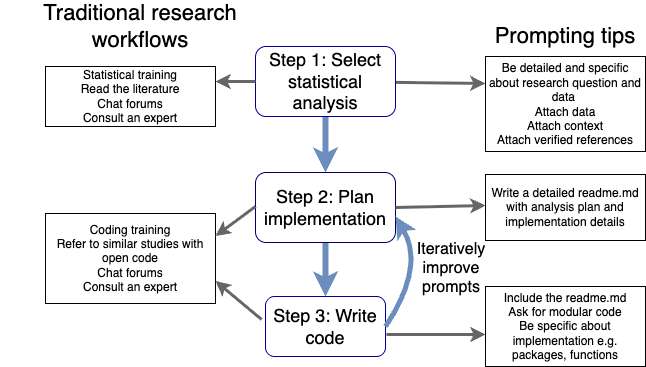

The diagram above was exported from draw.io. Its source (the exported page's mxGraphModel, read from the mxfile embedded in the PNG):
<mxGraphModel dx="701" dy="481" grid="1" gridSize="10" guides="1" tooltips="1" connect="1" arrows="1" fold="1" page="1" pageScale="1" pageWidth="827" pageHeight="583" math="0" shadow="0">
  <root>
    <mxCell id="0" />
    <mxCell id="1" parent="0" />
    <mxCell id="5" value="" style="edgeStyle=none;html=1;strokeWidth=6;fillColor=#dae8fc;strokeColor=#6c8ebf;" parent="1" source="2" target="3" edge="1">
      <mxGeometry relative="1" as="geometry" />
    </mxCell>
    <mxCell id="15" value="" style="edgeStyle=none;html=1;fontColor=#808080;fontSize=20;strokeColor=#666666;strokeWidth=3;" parent="1" source="2" edge="1">
      <mxGeometry relative="1" as="geometry">
        <mxPoint x="490" y="117" as="targetPoint" />
      </mxGeometry>
    </mxCell>
    <mxCell id="2" value="Step 1: Select statistical analysis" style="rounded=1;whiteSpace=wrap;html=1;fontSize=18;strokeColor=#000099;" parent="1" vertex="1">
      <mxGeometry x="260" y="80" width="140" height="70" as="geometry" />
    </mxCell>
    <mxCell id="6" value="" style="edgeStyle=none;html=1;strokeWidth=6;fillColor=#dae8fc;strokeColor=#6c8ebf;" parent="1" source="3" target="4" edge="1">
      <mxGeometry relative="1" as="geometry" />
    </mxCell>
    <mxCell id="3" value="Step 2: Plan implementation" style="rounded=1;whiteSpace=wrap;html=1;fontSize=18;strokeColor=#000066;" parent="1" vertex="1">
      <mxGeometry x="260" y="206" width="140" height="70" as="geometry" />
    </mxCell>
    <mxCell id="4" value="Step 3: Write code" style="rounded=1;whiteSpace=wrap;html=1;fontSize=18;strokeColor=#000099;" parent="1" vertex="1">
      <mxGeometry x="270" y="330" width="120" height="60" as="geometry" />
    </mxCell>
    <mxCell id="7" value="" style="curved=1;endArrow=classic;html=1;exitX=1;exitY=0.5;exitDx=0;exitDy=0;fontSize=13;strokeWidth=5;fillColor=#dae8fc;strokeColor=#6c8ebf;" parent="1" source="4" edge="1">
      <mxGeometry width="50" height="50" relative="1" as="geometry">
        <mxPoint x="430" y="300" as="sourcePoint" />
        <mxPoint x="400" y="250" as="targetPoint" />
        <Array as="points">
          <mxPoint x="430" y="300" />
        </Array>
      </mxGeometry>
    </mxCell>
    <mxCell id="8" value="Iteratively improve prompts" style="text;html=1;align=center;verticalAlign=middle;whiteSpace=wrap;rounded=0;fontSize=16;" parent="1" vertex="1">
      <mxGeometry x="422" y="274" width="68" height="55" as="geometry" />
    </mxCell>
    <mxCell id="9" value="&lt;font style=&quot;color: rgb(0, 0, 0);&quot;&gt;Be detailed and specific about research question and data&amp;nbsp;&lt;/font&gt;&lt;div&gt;&lt;font style=&quot;color: rgb(0, 0, 0);&quot;&gt;Attach data&lt;/font&gt;&lt;/div&gt;&lt;div&gt;&lt;font style=&quot;color: rgb(0, 0, 0);&quot;&gt;Attach context&lt;/font&gt;&lt;/div&gt;&lt;div&gt;&lt;font style=&quot;color: rgb(0, 0, 0);&quot;&gt;Attach verified references&lt;/font&gt;&lt;/div&gt;" style="rounded=0;whiteSpace=wrap;html=1;align=center;" parent="1" vertex="1">
      <mxGeometry x="490" y="90" width="160" height="95" as="geometry" />
    </mxCell>
    <mxCell id="10" value="Write a detailed readme.md with analysis plan and implementation details" style="rounded=0;whiteSpace=wrap;html=1;align=center;" parent="1" vertex="1">
      <mxGeometry x="490" y="208" width="160" height="66" as="geometry" />
    </mxCell>
    <mxCell id="11" value="&lt;font style=&quot;color: rgb(0, 0, 0);&quot;&gt;Include the readme.md&lt;/font&gt;&lt;div&gt;&lt;font style=&quot;color: rgb(0, 0, 0);&quot;&gt;Ask for modular code&lt;br&gt;&lt;/font&gt;&lt;div&gt;&lt;font style=&quot;color: rgb(0, 0, 0);&quot;&gt;Be specific about implementation e.g. packages, functions&lt;/font&gt;&lt;/div&gt;&lt;/div&gt;" style="rounded=0;whiteSpace=wrap;html=1;fontColor=#000000;" parent="1" vertex="1">
      <mxGeometry x="490" y="320" width="160" height="80" as="geometry" />
    </mxCell>
    <mxCell id="13" value="Prompting tips" style="text;html=1;align=center;verticalAlign=middle;whiteSpace=wrap;rounded=0;fontSize=22;" parent="1" vertex="1">
      <mxGeometry x="490" y="60" width="160" height="20" as="geometry" />
    </mxCell>
    <mxCell id="16" value="" style="edgeStyle=none;html=1;exitX=1;exitY=0.5;exitDx=0;exitDy=0;fontColor=#808080;fontSize=20;strokeColor=#666666;strokeWidth=3;" parent="1" source="3" edge="1">
      <mxGeometry relative="1" as="geometry">
        <mxPoint x="400" y="139" as="sourcePoint" />
        <mxPoint x="490" y="239" as="targetPoint" />
      </mxGeometry>
    </mxCell>
    <mxCell id="17" value="" style="edgeStyle=none;html=1;exitX=1.008;exitY=0.633;exitDx=0;exitDy=0;exitPerimeter=0;fontColor=#808080;fontSize=20;strokeColor=#666666;strokeWidth=3;" parent="1" source="4" edge="1">
      <mxGeometry relative="1" as="geometry">
        <mxPoint x="400" y="249" as="sourcePoint" />
        <mxPoint x="490" y="368" as="targetPoint" />
      </mxGeometry>
    </mxCell>
    <mxCell id="18" value="Traditional research workflows" style="text;html=1;align=center;verticalAlign=middle;whiteSpace=wrap;rounded=0;fontSize=22;" vertex="1" parent="1">
      <mxGeometry x="5" y="50" width="280" height="20" as="geometry" />
    </mxCell>
    <mxCell id="20" value="Statistical training&lt;div&gt;Read the literature&lt;/div&gt;&lt;div&gt;Chat forums&lt;/div&gt;&lt;div&gt;Consult an expert&lt;/div&gt;" style="rounded=0;whiteSpace=wrap;html=1;align=center;" vertex="1" parent="1">
      <mxGeometry x="50" y="100" width="170" height="60" as="geometry" />
    </mxCell>
    <mxCell id="21" value="Coding training&lt;div&gt;Refer to similar studies with open code&lt;/div&gt;&lt;div&gt;Chat forums&lt;/div&gt;&lt;div&gt;Consult an expert&lt;/div&gt;" style="rounded=0;whiteSpace=wrap;html=1;align=center;" vertex="1" parent="1">
      <mxGeometry x="50" y="247" width="170" height="90" as="geometry" />
    </mxCell>
    <mxCell id="23" value="&lt;span style=&quot;font-family: monospace; font-size: 0px; text-align: start; background-color: rgb(251, 251, 251);&quot;&gt;%3CmxGraphModel%3E%3Croot%3E%3CmxCell%20id%3D%220%22%2F%3E%3CmxCell%20id%3D%221%22%20parent%3D%220%22%2F%3E%3CmxCell%20id%3D%222%22%20value%3D%22%22%20style%3D%22edgeStyle%3Dnone%3Bhtml%3D1%3BfontColor%3D%23808080%3BfontSize%3D20%3BstrokeColor%3D%23666666%3BstrokeWidth%3D3%3B%22%20edge%3D%221%22%20parent%3D%221%22%3E%3CmxGeometry%20relative%3D%221%22%20as%3D%22geometry%22%3E%3CmxPoint%20x%3D%22490%22%20y%3D%22117%22%20as%3D%22targetPoint%22%2F%3E%3CmxPoint%20x%3D%22400%22%20y%3D%22116%22%20as%3D%22sourcePoint%22%2F%3E%3C%2FmxGeometry%3E%3C%2FmxCell%3E%3C%2Froot%3E%3C%2FmxGraphModel%3E&lt;/span&gt;" style="edgeStyle=none;html=1;fontColor=#808080;fontSize=20;strokeColor=#666666;strokeWidth=3;exitX=0;exitY=0.5;exitDx=0;exitDy=0;entryX=1;entryY=0.25;entryDx=0;entryDy=0;" edge="1" parent="1" source="2" target="20">
      <mxGeometry relative="1" as="geometry">
        <mxPoint x="500" y="127" as="targetPoint" />
        <mxPoint x="410" y="126" as="sourcePoint" />
      </mxGeometry>
    </mxCell>
    <mxCell id="24" value="&lt;span style=&quot;font-family: monospace; font-size: 0px; text-align: start; background-color: rgb(251, 251, 251);&quot;&gt;%3CmxGraphModel%3E%3Croot%3E%3CmxCell%20id%3D%220%22%2F%3E%3CmxCell%20id%3D%221%22%20parent%3D%220%22%2F%3E%3CmxCell%20id%3D%222%22%20value%3D%22%22%20style%3D%22edgeStyle%3Dnone%3Bhtml%3D1%3BfontColor%3D%23808080%3BfontSize%3D20%3BstrokeColor%3D%23666666%3BstrokeWidth%3D3%3B%22%20edge%3D%221%22%20parent%3D%221%22%3E%3CmxGeometry%20relative%3D%221%22%20as%3D%22geometry%22%3E%3CmxPoint%20x%3D%22490%22%20y%3D%22117%22%20as%3D%22targetPoint%22%2F%3E%3CmxPoint%20x%3D%22400%22%20y%3D%22116%22%20as%3D%22sourcePoint%22%2F%3E%3C%2FmxGeometry%3E%3C%2FmxCell%3E%3C%2Froot%3E%3C%2FmxGraphModel%3E&lt;/span&gt;" style="edgeStyle=none;html=1;fontColor=#808080;fontSize=20;strokeColor=#666666;strokeWidth=3;exitX=0;exitY=0.5;exitDx=0;exitDy=0;entryX=1;entryY=0.25;entryDx=0;entryDy=0;" edge="1" parent="1" target="21">
      <mxGeometry relative="1" as="geometry">
        <mxPoint x="220" y="240" as="targetPoint" />
        <mxPoint x="260" y="240" as="sourcePoint" />
      </mxGeometry>
    </mxCell>
    <mxCell id="25" value="&lt;span style=&quot;font-family: monospace; font-size: 0px; text-align: start; background-color: rgb(251, 251, 251);&quot;&gt;%3CmxGraphModel%3E%3Croot%3E%3CmxCell%20id%3D%220%22%2F%3E%3CmxCell%20id%3D%221%22%20parent%3D%220%22%2F%3E%3CmxCell%20id%3D%222%22%20value%3D%22%22%20style%3D%22edgeStyle%3Dnone%3Bhtml%3D1%3BfontColor%3D%23808080%3BfontSize%3D20%3BstrokeColor%3D%23666666%3BstrokeWidth%3D3%3B%22%20edge%3D%221%22%20parent%3D%221%22%3E%3CmxGeometry%20relative%3D%221%22%20as%3D%22geometry%22%3E%3CmxPoint%20x%3D%22490%22%20y%3D%22117%22%20as%3D%22targetPoint%22%2F%3E%3CmxPoint%20x%3D%22400%22%20y%3D%22116%22%20as%3D%22sourcePoint%22%2F%3E%3C%2FmxGeometry%3E%3C%2FmxCell%3E%3C%2Froot%3E%3C%2FmxGraphModel%3E&lt;/span&gt;" style="edgeStyle=none;html=1;fontColor=#808080;fontSize=20;strokeColor=#666666;strokeWidth=3;exitX=-0.032;exitY=0.384;exitDx=0;exitDy=0;entryX=1;entryY=0.75;entryDx=0;entryDy=0;exitPerimeter=0;" edge="1" parent="1" source="4" target="21">
      <mxGeometry relative="1" as="geometry">
        <mxPoint x="230" y="280" as="targetPoint" />
        <mxPoint x="270" y="250" as="sourcePoint" />
      </mxGeometry>
    </mxCell>
  </root>
</mxGraphModel>